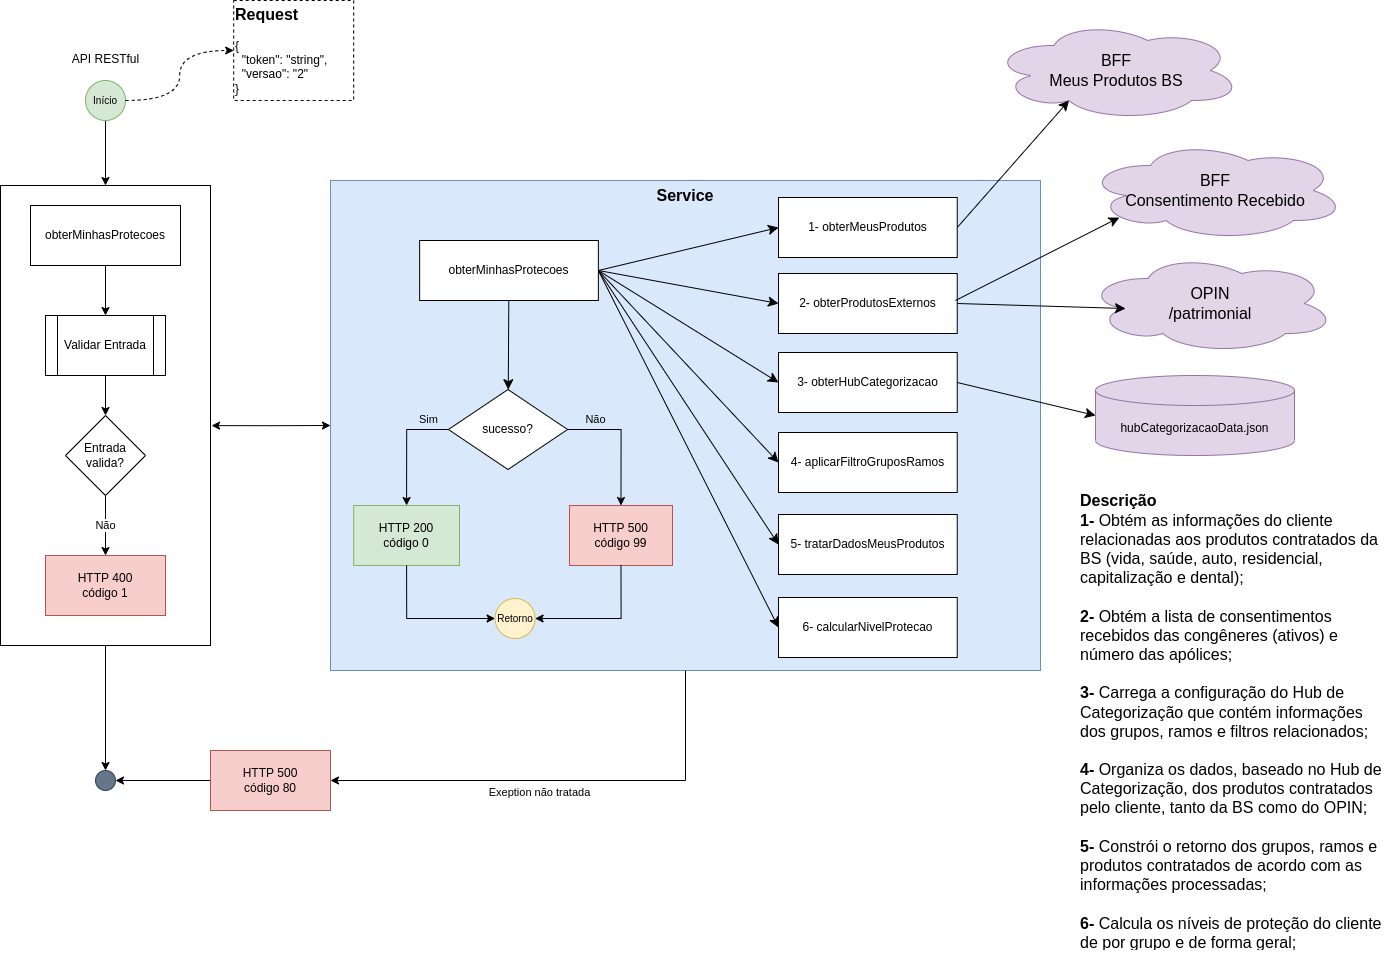

The diagram above was exported from draw.io. Its source (the exported page's mxGraphModel, read from the mxfile embedded in the PNG):
<mxGraphModel dx="1808" dy="2337" grid="1" gridSize="10" guides="1" tooltips="1" connect="1" arrows="1" fold="1" page="1" pageScale="1" pageWidth="827" pageHeight="1169" math="0" shadow="0">
  <root>
    <mxCell id="HasC4dI1WqJ2rZIMyRA--0" />
    <mxCell id="HasC4dI1WqJ2rZIMyRA--1" parent="HasC4dI1WqJ2rZIMyRA--0" />
    <mxCell id="AQBjmoVPtYBdlXHO9Ctj-0" value="OPIN&lt;br&gt;/patrimonial" style="ellipse;shape=cloud;whiteSpace=wrap;html=1;fontSize=16;fillColor=#e1d5e7;strokeColor=#9673a6;" parent="HasC4dI1WqJ2rZIMyRA--1" vertex="1">
      <mxGeometry x="1210" y="153" width="250" height="100" as="geometry" />
    </mxCell>
    <mxCell id="TxDV2-O8YVHUH_OmKTfl-0" value="" style="group" parent="HasC4dI1WqJ2rZIMyRA--1" connectable="0" vertex="1">
      <mxGeometry x="455" y="80" width="715" height="491" as="geometry" />
    </mxCell>
    <mxCell id="TxDV2-O8YVHUH_OmKTfl-1" value="&lt;b&gt;&lt;font style=&quot;font-size: 16px;&quot;&gt;Service&lt;br&gt;&lt;br&gt;&lt;br&gt;&lt;br&gt;&lt;br&gt;&lt;br&gt;&lt;br&gt;&lt;br&gt;&lt;br&gt;&lt;br&gt;&lt;br&gt;&lt;br&gt;&lt;br&gt;&lt;br&gt;&lt;br&gt;&lt;br&gt;&lt;br&gt;&lt;br&gt;&lt;br&gt;&lt;br&gt;&lt;br&gt;&lt;br&gt;&lt;br&gt;&lt;br&gt;&lt;br&gt;&lt;/font&gt;&lt;/b&gt;" style="rounded=0;whiteSpace=wrap;html=1;fillColor=#dae8fc;strokeColor=#6c8ebf;" parent="TxDV2-O8YVHUH_OmKTfl-0" vertex="1">
      <mxGeometry width="710" height="490" as="geometry" />
    </mxCell>
    <mxCell id="TxDV2-O8YVHUH_OmKTfl-2" style="edgeStyle=none;curved=1;rounded=0;orthogonalLoop=1;jettySize=auto;html=1;fontSize=12;startSize=8;endSize=8;exitX=1;exitY=0.5;exitDx=0;exitDy=0;entryX=0;entryY=0.5;entryDx=0;entryDy=0;" parent="TxDV2-O8YVHUH_OmKTfl-0" source="TxDV2-O8YVHUH_OmKTfl-5" target="TxDV2-O8YVHUH_OmKTfl-9" edge="1">
      <mxGeometry relative="1" as="geometry" />
    </mxCell>
    <mxCell id="TxDV2-O8YVHUH_OmKTfl-3" style="edgeStyle=none;curved=1;rounded=0;orthogonalLoop=1;jettySize=auto;html=1;entryX=0;entryY=0.5;entryDx=0;entryDy=0;fontSize=12;startSize=8;endSize=8;exitX=1;exitY=0.5;exitDx=0;exitDy=0;" parent="TxDV2-O8YVHUH_OmKTfl-0" source="TxDV2-O8YVHUH_OmKTfl-5" target="TxDV2-O8YVHUH_OmKTfl-12" edge="1">
      <mxGeometry relative="1" as="geometry" />
    </mxCell>
    <mxCell id="TxDV2-O8YVHUH_OmKTfl-4" style="edgeStyle=none;curved=1;rounded=0;orthogonalLoop=1;jettySize=auto;html=1;entryX=0;entryY=0.5;entryDx=0;entryDy=0;fontSize=12;startSize=8;endSize=8;exitX=1;exitY=0.5;exitDx=0;exitDy=0;" parent="TxDV2-O8YVHUH_OmKTfl-0" source="TxDV2-O8YVHUH_OmKTfl-5" target="TxDV2-O8YVHUH_OmKTfl-13" edge="1">
      <mxGeometry relative="1" as="geometry" />
    </mxCell>
    <mxCell id="TxDV2-O8YVHUH_OmKTfl-47" style="edgeStyle=none;curved=1;rounded=0;orthogonalLoop=1;jettySize=auto;html=1;entryX=0;entryY=0.5;entryDx=0;entryDy=0;fontSize=12;startSize=8;endSize=8;exitX=1;exitY=0.5;exitDx=0;exitDy=0;" parent="TxDV2-O8YVHUH_OmKTfl-0" source="TxDV2-O8YVHUH_OmKTfl-5" target="TxDV2-O8YVHUH_OmKTfl-46" edge="1">
      <mxGeometry relative="1" as="geometry" />
    </mxCell>
    <mxCell id="TxDV2-O8YVHUH_OmKTfl-5" value="obterMinhasProtecoes" style="rounded=0;whiteSpace=wrap;html=1;" parent="TxDV2-O8YVHUH_OmKTfl-0" vertex="1">
      <mxGeometry x="89.125" y="60" width="178.75" height="60" as="geometry" />
    </mxCell>
    <mxCell id="TxDV2-O8YVHUH_OmKTfl-6" value="HTTP&amp;nbsp;500&lt;br style=&quot;border-color: var(--border-color);&quot;&gt;código 99" style="rounded=0;whiteSpace=wrap;html=1;fillColor=#f8cecc;strokeColor=#b85450;" parent="TxDV2-O8YVHUH_OmKTfl-0" vertex="1">
      <mxGeometry x="238.98000000000002" y="325" width="103.02" height="60" as="geometry" />
    </mxCell>
    <mxCell id="TxDV2-O8YVHUH_OmKTfl-7" value="Retorno" style="ellipse;whiteSpace=wrap;html=1;aspect=fixed;fillColor=#fff2cc;strokeColor=#d6b656;fontSize=10;" parent="TxDV2-O8YVHUH_OmKTfl-0" vertex="1">
      <mxGeometry x="164.60416666666663" y="418" width="40" height="40" as="geometry" />
    </mxCell>
    <mxCell id="TxDV2-O8YVHUH_OmKTfl-8" style="edgeStyle=orthogonalEdgeStyle;rounded=0;orthogonalLoop=1;jettySize=auto;html=1;entryX=1;entryY=0.5;entryDx=0;entryDy=0;labelBackgroundColor=none;fontSize=16;exitX=0.5;exitY=1;exitDx=0;exitDy=0;" parent="TxDV2-O8YVHUH_OmKTfl-0" source="TxDV2-O8YVHUH_OmKTfl-6" target="TxDV2-O8YVHUH_OmKTfl-7" edge="1">
      <mxGeometry relative="1" as="geometry" />
    </mxCell>
    <mxCell id="TxDV2-O8YVHUH_OmKTfl-9" value="3- obterHubCategorizacao" style="rounded=0;whiteSpace=wrap;html=1;" parent="TxDV2-O8YVHUH_OmKTfl-0" vertex="1">
      <mxGeometry x="447.995" y="172" width="178.75" height="60" as="geometry" />
    </mxCell>
    <mxCell id="TxDV2-O8YVHUH_OmKTfl-10" value="1- obterMeusProdutos" style="rounded=0;whiteSpace=wrap;html=1;" parent="TxDV2-O8YVHUH_OmKTfl-0" vertex="1">
      <mxGeometry x="447.995" y="17" width="178.75" height="60" as="geometry" />
    </mxCell>
    <mxCell id="TxDV2-O8YVHUH_OmKTfl-11" value="4- aplicarFiltroGruposRamos" style="rounded=0;whiteSpace=wrap;html=1;" parent="TxDV2-O8YVHUH_OmKTfl-0" vertex="1">
      <mxGeometry x="447.995" y="252" width="178.75" height="60" as="geometry" />
    </mxCell>
    <mxCell id="TxDV2-O8YVHUH_OmKTfl-12" value="5- tratarDadosMeusProdutos" style="rounded=0;whiteSpace=wrap;html=1;" parent="TxDV2-O8YVHUH_OmKTfl-0" vertex="1">
      <mxGeometry x="447.995" y="334" width="178.75" height="60" as="geometry" />
    </mxCell>
    <mxCell id="TxDV2-O8YVHUH_OmKTfl-13" value="6- calcularNivelProtecao" style="rounded=0;whiteSpace=wrap;html=1;" parent="TxDV2-O8YVHUH_OmKTfl-0" vertex="1">
      <mxGeometry x="447.995" y="417" width="178.75" height="60" as="geometry" />
    </mxCell>
    <mxCell id="TxDV2-O8YVHUH_OmKTfl-14" style="edgeStyle=none;curved=1;rounded=0;orthogonalLoop=1;jettySize=auto;html=1;fontSize=12;startSize=8;endSize=8;entryX=0;entryY=0.5;entryDx=0;entryDy=0;exitX=1;exitY=0.5;exitDx=0;exitDy=0;" parent="TxDV2-O8YVHUH_OmKTfl-0" source="TxDV2-O8YVHUH_OmKTfl-5" target="TxDV2-O8YVHUH_OmKTfl-10" edge="1">
      <mxGeometry relative="1" as="geometry">
        <mxPoint x="255" y="180" as="sourcePoint" />
        <mxPoint x="465" y="71" as="targetPoint" />
      </mxGeometry>
    </mxCell>
    <mxCell id="TxDV2-O8YVHUH_OmKTfl-15" style="edgeStyle=none;curved=1;rounded=0;orthogonalLoop=1;jettySize=auto;html=1;fontSize=12;startSize=8;endSize=8;entryX=0;entryY=0.5;entryDx=0;entryDy=0;exitX=1;exitY=0.5;exitDx=0;exitDy=0;" parent="TxDV2-O8YVHUH_OmKTfl-0" source="TxDV2-O8YVHUH_OmKTfl-5" target="TxDV2-O8YVHUH_OmKTfl-11" edge="1">
      <mxGeometry relative="1" as="geometry">
        <mxPoint x="245" y="190" as="sourcePoint" />
        <mxPoint x="432" y="190" as="targetPoint" />
      </mxGeometry>
    </mxCell>
    <mxCell id="TxDV2-O8YVHUH_OmKTfl-46" value="2-&amp;nbsp;obterProdutosExternos" style="rounded=0;whiteSpace=wrap;html=1;" parent="TxDV2-O8YVHUH_OmKTfl-0" vertex="1">
      <mxGeometry x="447.995" y="93" width="178.75" height="60" as="geometry" />
    </mxCell>
    <mxCell id="TxDV2-O8YVHUH_OmKTfl-16" style="edgeStyle=orthogonalEdgeStyle;rounded=0;orthogonalLoop=1;jettySize=auto;html=1;labelBackgroundColor=none;fontSize=16;" parent="HasC4dI1WqJ2rZIMyRA--1" source="TxDV2-O8YVHUH_OmKTfl-23" target="TxDV2-O8YVHUH_OmKTfl-17" edge="1">
      <mxGeometry relative="1" as="geometry" />
    </mxCell>
    <mxCell id="TxDV2-O8YVHUH_OmKTfl-17" value="" style="ellipse;whiteSpace=wrap;html=1;aspect=fixed;fillColor=#647687;strokeColor=#314354;fontSize=10;fontColor=#ffffff;" parent="HasC4dI1WqJ2rZIMyRA--1" vertex="1">
      <mxGeometry x="220" y="670" width="20" height="20" as="geometry" />
    </mxCell>
    <mxCell id="TxDV2-O8YVHUH_OmKTfl-18" value="" style="edgeStyle=orthogonalEdgeStyle;rounded=0;orthogonalLoop=1;jettySize=auto;html=1;fontSize=10;entryX=0.5;entryY=0;entryDx=0;entryDy=0;" parent="HasC4dI1WqJ2rZIMyRA--1" target="TxDV2-O8YVHUH_OmKTfl-23" edge="1">
      <mxGeometry relative="1" as="geometry">
        <mxPoint x="230" y="70" as="targetPoint" />
        <mxPoint x="230" y="20" as="sourcePoint" />
      </mxGeometry>
    </mxCell>
    <mxCell id="TxDV2-O8YVHUH_OmKTfl-19" style="edgeStyle=orthogonalEdgeStyle;rounded=0;orthogonalLoop=1;jettySize=auto;html=1;entryX=1;entryY=0.5;entryDx=0;entryDy=0;labelBackgroundColor=none;fontSize=16;" parent="HasC4dI1WqJ2rZIMyRA--1" source="TxDV2-O8YVHUH_OmKTfl-20" target="TxDV2-O8YVHUH_OmKTfl-17" edge="1">
      <mxGeometry relative="1" as="geometry" />
    </mxCell>
    <mxCell id="TxDV2-O8YVHUH_OmKTfl-20" value="HTTP&amp;nbsp;500&lt;br style=&quot;border-color: var(--border-color);&quot;&gt;código&amp;nbsp;80" style="rounded=0;whiteSpace=wrap;html=1;fillColor=#f8cecc;strokeColor=#b85450;" parent="HasC4dI1WqJ2rZIMyRA--1" vertex="1">
      <mxGeometry x="335" y="650" width="120" height="60" as="geometry" />
    </mxCell>
    <mxCell id="TxDV2-O8YVHUH_OmKTfl-21" value="&lt;font style=&quot;font-size: 11px;&quot;&gt;Exeption não tratada&lt;/font&gt;" style="edgeStyle=orthogonalEdgeStyle;rounded=0;orthogonalLoop=1;jettySize=auto;html=1;entryX=1;entryY=0.5;entryDx=0;entryDy=0;labelBackgroundColor=none;fontSize=16;exitX=0.5;exitY=1;exitDx=0;exitDy=0;" parent="HasC4dI1WqJ2rZIMyRA--1" source="TxDV2-O8YVHUH_OmKTfl-1" target="TxDV2-O8YVHUH_OmKTfl-20" edge="1">
      <mxGeometry x="0.1" y="10" relative="1" as="geometry">
        <mxPoint as="offset" />
      </mxGeometry>
    </mxCell>
    <mxCell id="TxDV2-O8YVHUH_OmKTfl-22" value="" style="group" parent="HasC4dI1WqJ2rZIMyRA--1" connectable="0" vertex="1">
      <mxGeometry x="125" y="85" width="210" height="460" as="geometry" />
    </mxCell>
    <mxCell id="TxDV2-O8YVHUH_OmKTfl-23" value="" style="rounded=0;whiteSpace=wrap;html=1;fontSize=16;" parent="TxDV2-O8YVHUH_OmKTfl-22" vertex="1">
      <mxGeometry width="210" height="460" as="geometry" />
    </mxCell>
    <mxCell id="TxDV2-O8YVHUH_OmKTfl-24" value="obterMinhasProtecoes" style="rounded=0;whiteSpace=wrap;html=1;" parent="TxDV2-O8YVHUH_OmKTfl-22" vertex="1">
      <mxGeometry x="30" y="20" width="150" height="60" as="geometry" />
    </mxCell>
    <mxCell id="TxDV2-O8YVHUH_OmKTfl-25" value="Validar Entrada" style="shape=process;whiteSpace=wrap;html=1;backgroundOutline=1;" parent="TxDV2-O8YVHUH_OmKTfl-22" vertex="1">
      <mxGeometry x="45" y="130" width="120" height="60" as="geometry" />
    </mxCell>
    <mxCell id="TxDV2-O8YVHUH_OmKTfl-26" value="" style="edgeStyle=orthogonalEdgeStyle;rounded=0;orthogonalLoop=1;jettySize=auto;html=1;" parent="TxDV2-O8YVHUH_OmKTfl-22" source="TxDV2-O8YVHUH_OmKTfl-24" target="TxDV2-O8YVHUH_OmKTfl-25" edge="1">
      <mxGeometry relative="1" as="geometry" />
    </mxCell>
    <mxCell id="TxDV2-O8YVHUH_OmKTfl-27" value="Entrada&lt;br&gt;valida?" style="rhombus;whiteSpace=wrap;html=1;" parent="TxDV2-O8YVHUH_OmKTfl-22" vertex="1">
      <mxGeometry x="65" y="230" width="80" height="80" as="geometry" />
    </mxCell>
    <mxCell id="TxDV2-O8YVHUH_OmKTfl-28" value="" style="edgeStyle=orthogonalEdgeStyle;rounded=0;orthogonalLoop=1;jettySize=auto;html=1;" parent="TxDV2-O8YVHUH_OmKTfl-22" source="TxDV2-O8YVHUH_OmKTfl-25" target="TxDV2-O8YVHUH_OmKTfl-27" edge="1">
      <mxGeometry relative="1" as="geometry" />
    </mxCell>
    <mxCell id="TxDV2-O8YVHUH_OmKTfl-29" value="HTTP&amp;nbsp;400&lt;br&gt;código 1" style="rounded=0;whiteSpace=wrap;html=1;fillColor=#f8cecc;strokeColor=#b85450;" parent="TxDV2-O8YVHUH_OmKTfl-22" vertex="1">
      <mxGeometry x="45" y="370" width="120" height="60" as="geometry" />
    </mxCell>
    <mxCell id="TxDV2-O8YVHUH_OmKTfl-30" value="Não" style="edgeStyle=orthogonalEdgeStyle;rounded=0;orthogonalLoop=1;jettySize=auto;html=1;exitX=0.5;exitY=1;exitDx=0;exitDy=0;entryX=0.5;entryY=0;entryDx=0;entryDy=0;" parent="TxDV2-O8YVHUH_OmKTfl-22" source="TxDV2-O8YVHUH_OmKTfl-27" target="TxDV2-O8YVHUH_OmKTfl-29" edge="1">
      <mxGeometry relative="1" as="geometry">
        <mxPoint x="35" y="560" as="targetPoint" />
      </mxGeometry>
    </mxCell>
    <mxCell id="TxDV2-O8YVHUH_OmKTfl-31" style="edgeStyle=orthogonalEdgeStyle;rounded=0;orthogonalLoop=1;jettySize=auto;html=1;entryX=0;entryY=0.5;entryDx=0;entryDy=0;labelBackgroundColor=none;fontSize=11;startArrow=classic;startFill=1;exitX=1.005;exitY=0.522;exitDx=0;exitDy=0;exitPerimeter=0;" parent="HasC4dI1WqJ2rZIMyRA--1" source="TxDV2-O8YVHUH_OmKTfl-23" target="TxDV2-O8YVHUH_OmKTfl-1" edge="1">
      <mxGeometry relative="1" as="geometry" />
    </mxCell>
    <mxCell id="TxDV2-O8YVHUH_OmKTfl-32" value="Início" style="ellipse;whiteSpace=wrap;html=1;aspect=fixed;fillColor=#d5e8d4;strokeColor=#82b366;fontSize=10;" parent="HasC4dI1WqJ2rZIMyRA--1" vertex="1">
      <mxGeometry x="210" y="-20" width="40" height="40" as="geometry" />
    </mxCell>
    <mxCell id="TxDV2-O8YVHUH_OmKTfl-33" value="&lt;span style=&quot;font-size: 12px; font-weight: 400; text-align: left;&quot;&gt;API RESTful&lt;/span&gt;" style="text;strokeColor=none;fillColor=none;html=1;fontSize=24;fontStyle=1;verticalAlign=middle;align=center;" parent="HasC4dI1WqJ2rZIMyRA--1" vertex="1">
      <mxGeometry x="192.5" y="-60" width="75" height="30" as="geometry" />
    </mxCell>
    <mxCell id="TxDV2-O8YVHUH_OmKTfl-34" value="&lt;div style=&quot;&quot;&gt;&lt;div style=&quot;border-color: var(--border-color);&quot;&gt;&lt;b style=&quot;border-color: var(--border-color);&quot;&gt;Request&lt;/b&gt;&lt;/div&gt;&lt;div style=&quot;border-color: var(--border-color); font-size: 12px;&quot;&gt;&lt;font style=&quot;border-color: var(--border-color);&quot;&gt;&lt;br style=&quot;border-color: var(--border-color);&quot;&gt;&lt;/font&gt;&lt;/div&gt;&lt;div style=&quot;border-color: var(--border-color); font-size: 12px;&quot;&gt;&lt;div style=&quot;border-color: var(--border-color);&quot;&gt;&lt;div style=&quot;border-color: var(--border-color);&quot;&gt;&lt;div style=&quot;border-color: var(--border-color);&quot;&gt;&lt;div style=&quot;border-color: var(--border-color);&quot;&gt;&lt;font style=&quot;border-color: var(--border-color);&quot;&gt;{&lt;/font&gt;&lt;/div&gt;&lt;div style=&quot;border-color: var(--border-color);&quot;&gt;&lt;font style=&quot;border-color: var(--border-color);&quot;&gt;&amp;nbsp; &quot;token&quot;: &quot;string&quot;,&lt;/font&gt;&lt;/div&gt;&lt;div style=&quot;border-color: var(--border-color);&quot;&gt;&lt;font style=&quot;border-color: var(--border-color);&quot;&gt;&amp;nbsp; &quot;versao&quot;: &quot;2&quot;&lt;/font&gt;&lt;/div&gt;&lt;div style=&quot;border-color: var(--border-color);&quot;&gt;&lt;font style=&quot;border-color: var(--border-color);&quot;&gt;}&lt;/font&gt;&lt;/div&gt;&lt;/div&gt;&lt;/div&gt;&lt;/div&gt;&lt;/div&gt;&lt;/div&gt;" style="rounded=0;whiteSpace=wrap;html=1;fontSize=16;labelBackgroundColor=none;align=left;dashed=1;spacing=2;" parent="HasC4dI1WqJ2rZIMyRA--1" vertex="1">
      <mxGeometry x="358.17" y="-100" width="120" height="100" as="geometry" />
    </mxCell>
    <mxCell id="TxDV2-O8YVHUH_OmKTfl-35" style="edgeStyle=orthogonalEdgeStyle;rounded=0;orthogonalLoop=1;jettySize=auto;html=1;entryX=0;entryY=0.5;entryDx=0;entryDy=0;dashed=1;exitX=1;exitY=0.5;exitDx=0;exitDy=0;curved=1;" parent="HasC4dI1WqJ2rZIMyRA--1" source="TxDV2-O8YVHUH_OmKTfl-32" target="TxDV2-O8YVHUH_OmKTfl-34" edge="1">
      <mxGeometry relative="1" as="geometry" />
    </mxCell>
    <mxCell id="TxDV2-O8YVHUH_OmKTfl-36" value="HTTP 200&lt;br&gt;código 0" style="rounded=0;whiteSpace=wrap;html=1;fillColor=#d5e8d4;strokeColor=#82b366;" parent="HasC4dI1WqJ2rZIMyRA--1" vertex="1">
      <mxGeometry x="478.17" y="405" width="105.83" height="60" as="geometry" />
    </mxCell>
    <mxCell id="TxDV2-O8YVHUH_OmKTfl-37" value="Sim" style="edgeStyle=orthogonalEdgeStyle;rounded=0;orthogonalLoop=1;jettySize=auto;html=1;exitX=0;exitY=0.5;exitDx=0;exitDy=0;entryX=0.5;entryY=0;entryDx=0;entryDy=0;labelBackgroundColor=none;" parent="HasC4dI1WqJ2rZIMyRA--1" source="TxDV2-O8YVHUH_OmKTfl-43" target="TxDV2-O8YVHUH_OmKTfl-36" edge="1">
      <mxGeometry x="-0.6471" y="-10" relative="1" as="geometry">
        <mxPoint x="857.1875" y="610" as="targetPoint" />
        <mxPoint as="offset" />
      </mxGeometry>
    </mxCell>
    <mxCell id="TxDV2-O8YVHUH_OmKTfl-38" style="edgeStyle=orthogonalEdgeStyle;rounded=0;orthogonalLoop=1;jettySize=auto;html=1;entryX=0;entryY=0.5;entryDx=0;entryDy=0;labelBackgroundColor=none;fontSize=16;exitX=0.5;exitY=1;exitDx=0;exitDy=0;" parent="HasC4dI1WqJ2rZIMyRA--1" source="TxDV2-O8YVHUH_OmKTfl-36" target="TxDV2-O8YVHUH_OmKTfl-7" edge="1">
      <mxGeometry relative="1" as="geometry" />
    </mxCell>
    <mxCell id="TxDV2-O8YVHUH_OmKTfl-39" style="edgeStyle=none;curved=1;rounded=0;orthogonalLoop=1;jettySize=auto;html=1;fontSize=12;startSize=8;endSize=8;entryX=0;entryY=0.5;entryDx=0;entryDy=0;entryPerimeter=0;exitX=1;exitY=0.5;exitDx=0;exitDy=0;" parent="HasC4dI1WqJ2rZIMyRA--1" source="TxDV2-O8YVHUH_OmKTfl-9" target="TxDV2-O8YVHUH_OmKTfl-40" edge="1">
      <mxGeometry relative="1" as="geometry">
        <mxPoint x="1290" y="141" as="targetPoint" />
        <mxPoint x="1050" y="210" as="sourcePoint" />
      </mxGeometry>
    </mxCell>
    <mxCell id="TxDV2-O8YVHUH_OmKTfl-40" value="hubCategorizacaoData.json" style="shape=cylinder3;whiteSpace=wrap;html=1;boundedLbl=1;backgroundOutline=1;size=15;fillColor=#e1d5e7;strokeColor=#9673a6;" parent="HasC4dI1WqJ2rZIMyRA--1" vertex="1">
      <mxGeometry x="1220" y="275" width="199" height="80" as="geometry" />
    </mxCell>
    <mxCell id="TxDV2-O8YVHUH_OmKTfl-41" value="BFF &lt;br&gt;Meus Produtos BS" style="ellipse;shape=cloud;whiteSpace=wrap;html=1;fontSize=16;fillColor=#e1d5e7;strokeColor=#9673a6;" parent="HasC4dI1WqJ2rZIMyRA--1" vertex="1">
      <mxGeometry x="1116" y="-80" width="250" height="100" as="geometry" />
    </mxCell>
    <mxCell id="TxDV2-O8YVHUH_OmKTfl-42" style="edgeStyle=none;curved=1;rounded=0;orthogonalLoop=1;jettySize=auto;html=1;fontSize=12;startSize=8;endSize=8;exitX=1;exitY=0.5;exitDx=0;exitDy=0;entryX=0.31;entryY=0.8;entryDx=0;entryDy=0;entryPerimeter=0;" parent="HasC4dI1WqJ2rZIMyRA--1" source="TxDV2-O8YVHUH_OmKTfl-10" target="TxDV2-O8YVHUH_OmKTfl-41" edge="1">
      <mxGeometry relative="1" as="geometry">
        <mxPoint x="1190" y="140" as="targetPoint" />
      </mxGeometry>
    </mxCell>
    <mxCell id="TxDV2-O8YVHUH_OmKTfl-43" value="sucesso?" style="rhombus;whiteSpace=wrap;html=1;" parent="HasC4dI1WqJ2rZIMyRA--1" vertex="1">
      <mxGeometry x="572.9166666666666" y="289" width="119.16666666666666" height="80" as="geometry" />
    </mxCell>
    <mxCell id="TxDV2-O8YVHUH_OmKTfl-44" value="Não" style="edgeStyle=orthogonalEdgeStyle;rounded=0;orthogonalLoop=1;jettySize=auto;html=1;entryX=0.5;entryY=0;entryDx=0;entryDy=0;labelBackgroundColor=none;" parent="HasC4dI1WqJ2rZIMyRA--1" source="TxDV2-O8YVHUH_OmKTfl-43" target="TxDV2-O8YVHUH_OmKTfl-6" edge="1">
      <mxGeometry x="-0.5556" y="10" relative="1" as="geometry">
        <mxPoint x="1095.5208333333333" y="610" as="targetPoint" />
        <mxPoint as="offset" />
      </mxGeometry>
    </mxCell>
    <mxCell id="TxDV2-O8YVHUH_OmKTfl-45" style="edgeStyle=none;curved=1;rounded=0;orthogonalLoop=1;jettySize=auto;html=1;fontSize=12;startSize=8;endSize=8;" parent="HasC4dI1WqJ2rZIMyRA--1" source="TxDV2-O8YVHUH_OmKTfl-5" target="TxDV2-O8YVHUH_OmKTfl-43" edge="1">
      <mxGeometry relative="1" as="geometry" />
    </mxCell>
    <mxCell id="TxDV2-O8YVHUH_OmKTfl-48" style="edgeStyle=none;curved=1;rounded=0;orthogonalLoop=1;jettySize=auto;html=1;entryX=0.16;entryY=0.55;entryDx=0;entryDy=0;entryPerimeter=0;fontSize=12;startSize=8;endSize=8;exitX=1;exitY=0.5;exitDx=0;exitDy=0;" parent="HasC4dI1WqJ2rZIMyRA--1" source="TxDV2-O8YVHUH_OmKTfl-46" target="AQBjmoVPtYBdlXHO9Ctj-0" edge="1">
      <mxGeometry relative="1" as="geometry" />
    </mxCell>
    <mxCell id="vknDTahzhFAoIjVlPxPO-0" value="&lt;h1&gt;&lt;/h1&gt;&lt;b&gt;Descrição&lt;br&gt;1- &lt;/b&gt;Obtém as informações do cliente relacionadas aos produtos contratados da BS (vida, saúde, auto, residencial, capitalização e dental);&lt;br&gt;&lt;br&gt;&lt;b&gt;2- &lt;/b&gt;Obtém a lista de consentimentos recebidos das congêneres (ativos) e número das apólices;&lt;br&gt;&lt;b&gt;&lt;br&gt;&lt;/b&gt;&lt;b style=&quot;border-color: var(--border-color);&quot;&gt;3-&amp;nbsp;&lt;/b&gt;Carrega a configuração do Hub de Categorização que contém informações dos grupos, ramos e filtros relacionados;&amp;nbsp;&lt;br&gt;&lt;b&gt;&lt;br&gt;&lt;/b&gt;&lt;b style=&quot;border-color: var(--border-color);&quot;&gt;4-&amp;nbsp;&lt;/b&gt;Organiza os dados, baseado no Hub de Categorização, dos produtos contratados pelo cliente, tanto da BS como do OPIN;&amp;nbsp;&lt;br&gt;&lt;b&gt;&lt;br&gt;&lt;/b&gt;&lt;b style=&quot;border-color: var(--border-color);&quot;&gt;5-&amp;nbsp;&lt;/b&gt;Constrói o retorno dos grupos, ramos e produtos contratados de acordo com as informações processadas;&lt;br&gt;&lt;b&gt;&lt;br&gt;&lt;/b&gt;&lt;b style=&quot;border-color: var(--border-color);&quot;&gt;6-&amp;nbsp;&lt;/b&gt;Calcula os níveis de proteção do cliente de por grupo e de forma geral;&lt;br&gt;&lt;span style=&quot;font-size: 12px; text-align: center;&quot;&gt;&lt;b&gt;&lt;br&gt;&lt;/b&gt;&lt;/span&gt;" style="text;html=1;strokeColor=none;fillColor=none;spacing=5;spacingTop=-20;whiteSpace=wrap;overflow=hidden;rounded=0;fontSize=16;strokeWidth=5;perimeterSpacing=5;glass=0;shadow=0;" vertex="1" parent="HasC4dI1WqJ2rZIMyRA--1">
      <mxGeometry x="1199.5" y="380" width="310" height="470" as="geometry" />
    </mxCell>
    <mxCell id="oH4VXNo7IcEwBefzIu85-0" value="BFF&lt;br&gt;Consentimento Recebido" style="ellipse;shape=cloud;whiteSpace=wrap;html=1;fontSize=16;fillColor=#e1d5e7;strokeColor=#9673a6;" vertex="1" parent="HasC4dI1WqJ2rZIMyRA--1">
      <mxGeometry x="1210" y="40" width="260" height="100" as="geometry" />
    </mxCell>
    <mxCell id="oH4VXNo7IcEwBefzIu85-2" style="edgeStyle=none;curved=1;rounded=0;orthogonalLoop=1;jettySize=auto;html=1;entryX=0.13;entryY=0.77;entryDx=0;entryDy=0;entryPerimeter=0;fontSize=12;startSize=8;endSize=8;" edge="1" parent="HasC4dI1WqJ2rZIMyRA--1" target="oH4VXNo7IcEwBefzIu85-0">
      <mxGeometry relative="1" as="geometry">
        <mxPoint x="1080" y="200" as="sourcePoint" />
      </mxGeometry>
    </mxCell>
  </root>
</mxGraphModel>